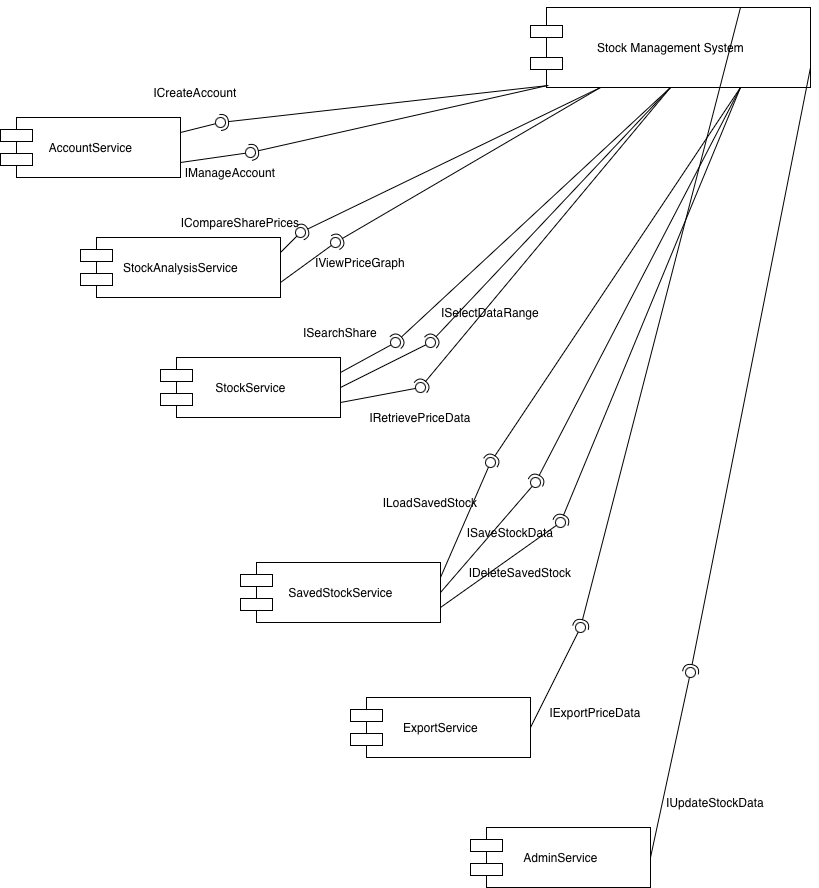

The diagram above was exported from draw.io. Its source (the exported page's mxGraphModel, read from the mxfile embedded in the PNG):
<mxGraphModel dx="2216" dy="1019" grid="1" gridSize="10" guides="1" tooltips="1" connect="1" arrows="1" fold="1" page="1" pageScale="1" pageWidth="827" pageHeight="1169" math="0" shadow="0">
  <root>
    <mxCell id="0" />
    <mxCell id="1" parent="0" />
    <mxCell id="bzcNFPrCMm_qCUejIJ-u-16" parent="1" style="shape=component;html=1;" value="Stock Management System" vertex="1">
      <mxGeometry height="80" width="280" x="570" y="190" as="geometry" />
    </mxCell>
    <mxCell id="bzcNFPrCMm_qCUejIJ-u-17" parent="1" style="text;html=1;whiteSpace=wrap;strokeColor=none;fillColor=none;align=center;verticalAlign=middle;rounded=0;" value="ISaveStockData" vertex="1">
      <mxGeometry height="30" width="60" x="520" y="700" as="geometry" />
    </mxCell>
    <mxCell id="bzcNFPrCMm_qCUejIJ-u-18" parent="1" style="text;html=1;whiteSpace=wrap;strokeColor=none;fillColor=none;align=center;verticalAlign=middle;rounded=0;" value="ICompareSharePrices" vertex="1">
      <mxGeometry height="30" width="60" x="250" y="390" as="geometry" />
    </mxCell>
    <mxCell id="bzcNFPrCMm_qCUejIJ-u-19" parent="1" style="text;html=1;whiteSpace=wrap;strokeColor=none;fillColor=none;align=center;verticalAlign=middle;rounded=0;" value="IExportPriceData" vertex="1">
      <mxGeometry height="30" width="60" x="605" y="880" as="geometry" />
    </mxCell>
    <mxCell id="bzcNFPrCMm_qCUejIJ-u-20" parent="1" style="text;html=1;whiteSpace=wrap;strokeColor=none;fillColor=none;align=center;verticalAlign=middle;rounded=0;" value="IRetrievePriceData" vertex="1">
      <mxGeometry height="30" width="60" x="430" y="585" as="geometry" />
    </mxCell>
    <mxCell id="bzcNFPrCMm_qCUejIJ-u-21" parent="1" style="text;html=1;whiteSpace=wrap;strokeColor=none;fillColor=none;align=center;verticalAlign=middle;rounded=0;" value="ISearchShare" vertex="1">
      <mxGeometry height="30" width="60" x="350" y="500" as="geometry" />
    </mxCell>
    <mxCell id="bzcNFPrCMm_qCUejIJ-u-22" parent="1" style="text;html=1;whiteSpace=wrap;strokeColor=none;fillColor=none;align=center;verticalAlign=middle;rounded=0;" value="ICreateAccount" vertex="1">
      <mxGeometry height="30" width="60" x="205" y="260" as="geometry" />
    </mxCell>
    <mxCell id="bzcNFPrCMm_qCUejIJ-u-23" parent="1" style="text;html=1;whiteSpace=wrap;strokeColor=none;fillColor=none;align=center;verticalAlign=middle;rounded=0;" value="IUpdateStockData" vertex="1">
      <mxGeometry height="30" width="60" x="725" y="970" as="geometry" />
    </mxCell>
    <mxCell id="bzcNFPrCMm_qCUejIJ-u-24" parent="1" style="text;html=1;whiteSpace=wrap;strokeColor=none;fillColor=none;align=center;verticalAlign=middle;rounded=0;" value="IDeleteSavedStock" vertex="1">
      <mxGeometry height="30" width="60" x="530" y="740" as="geometry" />
    </mxCell>
    <mxCell id="bzcNFPrCMm_qCUejIJ-u-25" parent="1" style="text;html=1;whiteSpace=wrap;strokeColor=none;fillColor=none;align=center;verticalAlign=middle;rounded=0;" value="ILoadSavedStock" vertex="1">
      <mxGeometry height="30" width="60" x="440" y="670" as="geometry" />
    </mxCell>
    <mxCell id="bzcNFPrCMm_qCUejIJ-u-26" parent="1" style="text;html=1;whiteSpace=wrap;strokeColor=none;fillColor=none;align=center;verticalAlign=middle;rounded=0;" value="IViewPriceGraph" vertex="1">
      <mxGeometry height="30" width="60" x="370" y="430" as="geometry" />
    </mxCell>
    <mxCell id="bzcNFPrCMm_qCUejIJ-u-27" parent="1" style="text;html=1;whiteSpace=wrap;strokeColor=none;fillColor=none;align=center;verticalAlign=middle;rounded=0;" value="ISelectDataRange" vertex="1">
      <mxGeometry height="30" width="60" x="500" y="480" as="geometry" />
    </mxCell>
    <mxCell id="bzcNFPrCMm_qCUejIJ-u-28" parent="1" style="text;html=1;whiteSpace=wrap;strokeColor=none;fillColor=none;align=center;verticalAlign=middle;rounded=0;" value="IManageAccount" vertex="1">
      <mxGeometry height="30" width="60" x="240" y="340" as="geometry" />
    </mxCell>
    <mxCell id="bzcNFPrCMm_qCUejIJ-u-29" parent="1" style="shape=component;html=1;" value="AccountService" vertex="1">
      <mxGeometry height="60" width="180" x="40" y="300" as="geometry" />
    </mxCell>
    <mxCell id="bzcNFPrCMm_qCUejIJ-u-30" parent="1" style="shape=component;html=1;" value="StockService" vertex="1">
      <mxGeometry height="60" width="180" x="200" y="540" as="geometry" />
    </mxCell>
    <mxCell id="bzcNFPrCMm_qCUejIJ-u-31" parent="1" style="shape=component;html=1;" value="StockAnalysisService" vertex="1">
      <mxGeometry height="60" width="200" x="120" y="420" as="geometry" />
    </mxCell>
    <mxCell id="bzcNFPrCMm_qCUejIJ-u-32" parent="1" style="shape=component;html=1;" value="SavedStockService" vertex="1">
      <mxGeometry height="60" width="200" x="280" y="745" as="geometry" />
    </mxCell>
    <mxCell id="bzcNFPrCMm_qCUejIJ-u-33" parent="1" style="shape=component;html=1;" value="ExportService" vertex="1">
      <mxGeometry height="60" width="180" x="390" y="880" as="geometry" />
    </mxCell>
    <mxCell id="bzcNFPrCMm_qCUejIJ-u-34" parent="1" style="shape=component;html=1;" value="AdminService" vertex="1">
      <mxGeometry height="60" width="180" x="510" y="1010" as="geometry" />
    </mxCell>
    <mxCell id="bzcNFPrCMm_qCUejIJ-u-38" edge="1" parent="1" source="bzcNFPrCMm_qCUejIJ-u-16" style="rounded=0;orthogonalLoop=1;jettySize=auto;html=1;endArrow=halfCircle;endFill=0;endSize=6;strokeWidth=1;sketch=0;exitX=0.064;exitY=0.975;exitDx=0;exitDy=0;exitPerimeter=0;" target="bzcNFPrCMm_qCUejIJ-u-40" value="">
      <mxGeometry relative="1" as="geometry">
        <mxPoint x="280" y="305" as="sourcePoint" />
      </mxGeometry>
    </mxCell>
    <mxCell id="bzcNFPrCMm_qCUejIJ-u-39" edge="1" parent="1" source="bzcNFPrCMm_qCUejIJ-u-29" style="rounded=0;orthogonalLoop=1;jettySize=auto;html=1;endArrow=oval;endFill=0;sketch=0;sourcePerimeterSpacing=0;targetPerimeterSpacing=0;endSize=10;exitX=1;exitY=0.25;exitDx=0;exitDy=0;" target="bzcNFPrCMm_qCUejIJ-u-40" value="">
      <mxGeometry relative="1" as="geometry">
        <mxPoint x="240" y="305" as="sourcePoint" />
      </mxGeometry>
    </mxCell>
    <mxCell id="bzcNFPrCMm_qCUejIJ-u-40" parent="1" style="ellipse;whiteSpace=wrap;html=1;align=center;aspect=fixed;fillColor=none;strokeColor=none;resizable=0;perimeter=centerPerimeter;rotatable=0;allowArrows=0;points=[];outlineConnect=1;" value="" vertex="1">
      <mxGeometry height="10" width="10" x="255" y="300" as="geometry" />
    </mxCell>
    <mxCell id="bzcNFPrCMm_qCUejIJ-u-41" edge="1" parent="1" source="bzcNFPrCMm_qCUejIJ-u-16" style="rounded=0;orthogonalLoop=1;jettySize=auto;html=1;endArrow=halfCircle;endFill=0;endSize=6;strokeWidth=1;sketch=0;exitX=0.061;exitY=0.975;exitDx=0;exitDy=0;exitPerimeter=0;" target="bzcNFPrCMm_qCUejIJ-u-43" value="">
      <mxGeometry relative="1" as="geometry">
        <mxPoint x="430" y="250" as="sourcePoint" />
      </mxGeometry>
    </mxCell>
    <mxCell id="bzcNFPrCMm_qCUejIJ-u-42" edge="1" parent="1" source="bzcNFPrCMm_qCUejIJ-u-29" style="rounded=0;orthogonalLoop=1;jettySize=auto;html=1;endArrow=oval;endFill=0;sketch=0;sourcePerimeterSpacing=0;targetPerimeterSpacing=0;endSize=10;exitX=1;exitY=0.75;exitDx=0;exitDy=0;" target="bzcNFPrCMm_qCUejIJ-u-43" value="">
      <mxGeometry relative="1" as="geometry">
        <mxPoint x="270" y="335" as="sourcePoint" />
      </mxGeometry>
    </mxCell>
    <mxCell id="bzcNFPrCMm_qCUejIJ-u-43" parent="1" style="ellipse;whiteSpace=wrap;html=1;align=center;aspect=fixed;fillColor=none;strokeColor=none;resizable=0;perimeter=centerPerimeter;rotatable=0;allowArrows=0;points=[];outlineConnect=1;" value="" vertex="1">
      <mxGeometry height="10" width="10" x="285" y="330" as="geometry" />
    </mxCell>
    <mxCell id="bzcNFPrCMm_qCUejIJ-u-44" edge="1" parent="1" source="bzcNFPrCMm_qCUejIJ-u-16" style="rounded=0;orthogonalLoop=1;jettySize=auto;html=1;endArrow=halfCircle;endFill=0;endSize=6;strokeWidth=1;sketch=0;exitX=0.25;exitY=1;exitDx=0;exitDy=0;" value="">
      <mxGeometry relative="1" as="geometry">
        <mxPoint x="455" y="300" as="sourcePoint" />
        <mxPoint x="340" y="415" as="targetPoint" />
      </mxGeometry>
    </mxCell>
    <mxCell id="bzcNFPrCMm_qCUejIJ-u-45" edge="1" parent="1" source="bzcNFPrCMm_qCUejIJ-u-31" style="rounded=0;orthogonalLoop=1;jettySize=auto;html=1;endArrow=oval;endFill=0;sketch=0;sourcePerimeterSpacing=0;targetPerimeterSpacing=0;endSize=10;exitX=1;exitY=0.25;exitDx=0;exitDy=0;" target="bzcNFPrCMm_qCUejIJ-u-46" value="">
      <mxGeometry relative="1" as="geometry">
        <mxPoint x="320" y="375" as="sourcePoint" />
      </mxGeometry>
    </mxCell>
    <mxCell id="bzcNFPrCMm_qCUejIJ-u-46" parent="1" style="ellipse;whiteSpace=wrap;html=1;align=center;aspect=fixed;fillColor=none;strokeColor=none;resizable=0;perimeter=centerPerimeter;rotatable=0;allowArrows=0;points=[];outlineConnect=1;" value="" vertex="1">
      <mxGeometry height="10" width="10" x="335" y="410" as="geometry" />
    </mxCell>
    <mxCell id="bzcNFPrCMm_qCUejIJ-u-50" edge="1" parent="1" source="bzcNFPrCMm_qCUejIJ-u-16" style="rounded=0;orthogonalLoop=1;jettySize=auto;html=1;endArrow=halfCircle;endFill=0;endSize=6;strokeWidth=1;sketch=0;exitX=0.25;exitY=1;exitDx=0;exitDy=0;" target="bzcNFPrCMm_qCUejIJ-u-52" value="">
      <mxGeometry relative="1" as="geometry">
        <mxPoint x="410" y="445" as="sourcePoint" />
      </mxGeometry>
    </mxCell>
    <mxCell id="bzcNFPrCMm_qCUejIJ-u-51" edge="1" parent="1" source="bzcNFPrCMm_qCUejIJ-u-31" style="rounded=0;orthogonalLoop=1;jettySize=auto;html=1;endArrow=oval;endFill=0;sketch=0;sourcePerimeterSpacing=0;targetPerimeterSpacing=0;endSize=10;exitX=1;exitY=0.75;exitDx=0;exitDy=0;" target="bzcNFPrCMm_qCUejIJ-u-52" value="">
      <mxGeometry relative="1" as="geometry">
        <mxPoint x="370" y="445" as="sourcePoint" />
      </mxGeometry>
    </mxCell>
    <mxCell id="bzcNFPrCMm_qCUejIJ-u-52" parent="1" style="ellipse;whiteSpace=wrap;html=1;align=center;aspect=fixed;fillColor=none;strokeColor=none;resizable=0;perimeter=centerPerimeter;rotatable=0;allowArrows=0;points=[];outlineConnect=1;" value="" vertex="1">
      <mxGeometry height="10" width="10" x="370" y="420" as="geometry" />
    </mxCell>
    <mxCell id="bzcNFPrCMm_qCUejIJ-u-53" edge="1" parent="1" source="bzcNFPrCMm_qCUejIJ-u-16" style="rounded=0;orthogonalLoop=1;jettySize=auto;html=1;endArrow=halfCircle;endFill=0;endSize=6;strokeWidth=1;sketch=0;exitX=0.5;exitY=1;exitDx=0;exitDy=0;" target="bzcNFPrCMm_qCUejIJ-u-55" value="">
      <mxGeometry relative="1" as="geometry">
        <mxPoint x="480" y="535" as="sourcePoint" />
      </mxGeometry>
    </mxCell>
    <mxCell id="bzcNFPrCMm_qCUejIJ-u-54" edge="1" parent="1" source="bzcNFPrCMm_qCUejIJ-u-30" style="rounded=0;orthogonalLoop=1;jettySize=auto;html=1;endArrow=oval;endFill=0;sketch=0;sourcePerimeterSpacing=0;targetPerimeterSpacing=0;endSize=10;exitX=1;exitY=0.25;exitDx=0;exitDy=0;" target="bzcNFPrCMm_qCUejIJ-u-55" value="">
      <mxGeometry relative="1" as="geometry">
        <mxPoint x="440" y="535" as="sourcePoint" />
      </mxGeometry>
    </mxCell>
    <mxCell id="bzcNFPrCMm_qCUejIJ-u-55" parent="1" style="ellipse;whiteSpace=wrap;html=1;align=center;aspect=fixed;fillColor=none;strokeColor=none;resizable=0;perimeter=centerPerimeter;rotatable=0;allowArrows=0;points=[];outlineConnect=1;" value="" vertex="1">
      <mxGeometry height="10" width="10" x="430" y="520" as="geometry" />
    </mxCell>
    <mxCell id="bzcNFPrCMm_qCUejIJ-u-57" edge="1" parent="1" source="bzcNFPrCMm_qCUejIJ-u-16" style="rounded=0;orthogonalLoop=1;jettySize=auto;html=1;endArrow=halfCircle;endFill=0;endSize=6;strokeWidth=1;sketch=0;exitX=0.5;exitY=1;exitDx=0;exitDy=0;" target="bzcNFPrCMm_qCUejIJ-u-59" value="">
      <mxGeometry relative="1" as="geometry">
        <mxPoint x="530" y="605" as="sourcePoint" />
      </mxGeometry>
    </mxCell>
    <mxCell id="bzcNFPrCMm_qCUejIJ-u-58" edge="1" parent="1" source="bzcNFPrCMm_qCUejIJ-u-30" style="rounded=0;orthogonalLoop=1;jettySize=auto;html=1;endArrow=oval;endFill=0;sketch=0;sourcePerimeterSpacing=0;targetPerimeterSpacing=0;endSize=10;exitX=1;exitY=0.75;exitDx=0;exitDy=0;" target="bzcNFPrCMm_qCUejIJ-u-59" value="">
      <mxGeometry relative="1" as="geometry">
        <mxPoint x="490" y="605" as="sourcePoint" />
      </mxGeometry>
    </mxCell>
    <mxCell id="bzcNFPrCMm_qCUejIJ-u-59" parent="1" style="ellipse;whiteSpace=wrap;html=1;align=center;aspect=fixed;fillColor=none;strokeColor=none;resizable=0;perimeter=centerPerimeter;rotatable=0;allowArrows=0;points=[];outlineConnect=1;" value="" vertex="1">
      <mxGeometry height="10" width="10" x="455" y="565" as="geometry" />
    </mxCell>
    <mxCell id="bzcNFPrCMm_qCUejIJ-u-60" edge="1" parent="1" source="bzcNFPrCMm_qCUejIJ-u-16" style="rounded=0;orthogonalLoop=1;jettySize=auto;html=1;endArrow=halfCircle;endFill=0;endSize=6;strokeWidth=1;sketch=0;exitX=0.5;exitY=1;exitDx=0;exitDy=0;" target="bzcNFPrCMm_qCUejIJ-u-62" value="">
      <mxGeometry relative="1" as="geometry">
        <mxPoint x="570" y="665" as="sourcePoint" />
      </mxGeometry>
    </mxCell>
    <mxCell id="bzcNFPrCMm_qCUejIJ-u-61" edge="1" parent="1" source="bzcNFPrCMm_qCUejIJ-u-30" style="rounded=0;orthogonalLoop=1;jettySize=auto;html=1;endArrow=oval;endFill=0;sketch=0;sourcePerimeterSpacing=0;targetPerimeterSpacing=0;endSize=10;exitX=1;exitY=0.5;exitDx=0;exitDy=0;" target="bzcNFPrCMm_qCUejIJ-u-62" value="">
      <mxGeometry relative="1" as="geometry">
        <mxPoint x="530" y="665" as="sourcePoint" />
      </mxGeometry>
    </mxCell>
    <mxCell id="bzcNFPrCMm_qCUejIJ-u-62" parent="1" style="ellipse;whiteSpace=wrap;html=1;align=center;aspect=fixed;fillColor=none;strokeColor=none;resizable=0;perimeter=centerPerimeter;rotatable=0;allowArrows=0;points=[];outlineConnect=1;" value="" vertex="1">
      <mxGeometry height="10" width="10" x="465" y="520" as="geometry" />
    </mxCell>
    <mxCell id="bzcNFPrCMm_qCUejIJ-u-63" edge="1" parent="1" source="bzcNFPrCMm_qCUejIJ-u-16" style="rounded=0;orthogonalLoop=1;jettySize=auto;html=1;endArrow=halfCircle;endFill=0;endSize=6;strokeWidth=1;sketch=0;exitX=0.75;exitY=1;exitDx=0;exitDy=0;" target="bzcNFPrCMm_qCUejIJ-u-65" value="">
      <mxGeometry relative="1" as="geometry">
        <mxPoint x="630" y="725" as="sourcePoint" />
      </mxGeometry>
    </mxCell>
    <mxCell id="bzcNFPrCMm_qCUejIJ-u-64" edge="1" parent="1" source="bzcNFPrCMm_qCUejIJ-u-32" style="rounded=0;orthogonalLoop=1;jettySize=auto;html=1;endArrow=oval;endFill=0;sketch=0;sourcePerimeterSpacing=0;targetPerimeterSpacing=0;endSize=10;exitX=1;exitY=0.25;exitDx=0;exitDy=0;" target="bzcNFPrCMm_qCUejIJ-u-65" value="">
      <mxGeometry relative="1" as="geometry">
        <Array as="points" />
        <mxPoint x="590" y="725" as="sourcePoint" />
      </mxGeometry>
    </mxCell>
    <mxCell id="bzcNFPrCMm_qCUejIJ-u-65" parent="1" style="ellipse;whiteSpace=wrap;html=1;align=center;aspect=fixed;fillColor=none;strokeColor=none;resizable=0;perimeter=centerPerimeter;rotatable=0;allowArrows=0;points=[];outlineConnect=1;" value="" vertex="1">
      <mxGeometry height="10" width="10" x="525" y="640" as="geometry" />
    </mxCell>
    <mxCell id="bzcNFPrCMm_qCUejIJ-u-66" edge="1" parent="1" source="bzcNFPrCMm_qCUejIJ-u-16" style="rounded=0;orthogonalLoop=1;jettySize=auto;html=1;endArrow=halfCircle;endFill=0;endSize=6;strokeWidth=1;sketch=0;exitX=0.75;exitY=1;exitDx=0;exitDy=0;" target="bzcNFPrCMm_qCUejIJ-u-68" value="">
      <mxGeometry relative="1" as="geometry">
        <mxPoint x="670" y="795" as="sourcePoint" />
      </mxGeometry>
    </mxCell>
    <mxCell id="bzcNFPrCMm_qCUejIJ-u-67" edge="1" parent="1" source="bzcNFPrCMm_qCUejIJ-u-32" style="rounded=0;orthogonalLoop=1;jettySize=auto;html=1;endArrow=oval;endFill=0;sketch=0;sourcePerimeterSpacing=0;targetPerimeterSpacing=0;endSize=10;exitX=1;exitY=0.5;exitDx=0;exitDy=0;" target="bzcNFPrCMm_qCUejIJ-u-68" value="">
      <mxGeometry relative="1" as="geometry">
        <mxPoint x="630" y="795" as="sourcePoint" />
      </mxGeometry>
    </mxCell>
    <mxCell id="bzcNFPrCMm_qCUejIJ-u-68" parent="1" style="ellipse;whiteSpace=wrap;html=1;align=center;aspect=fixed;fillColor=none;strokeColor=none;resizable=0;perimeter=centerPerimeter;rotatable=0;allowArrows=0;points=[];outlineConnect=1;" value="" vertex="1">
      <mxGeometry height="10" width="10" x="570" y="660" as="geometry" />
    </mxCell>
    <mxCell id="bzcNFPrCMm_qCUejIJ-u-69" edge="1" parent="1" source="bzcNFPrCMm_qCUejIJ-u-16" style="rounded=0;orthogonalLoop=1;jettySize=auto;html=1;endArrow=halfCircle;endFill=0;endSize=6;strokeWidth=1;sketch=0;exitX=0.75;exitY=1;exitDx=0;exitDy=0;" target="bzcNFPrCMm_qCUejIJ-u-71" value="">
      <mxGeometry relative="1" as="geometry">
        <mxPoint x="710" y="855" as="sourcePoint" />
      </mxGeometry>
    </mxCell>
    <mxCell id="bzcNFPrCMm_qCUejIJ-u-70" edge="1" parent="1" source="bzcNFPrCMm_qCUejIJ-u-32" style="rounded=0;orthogonalLoop=1;jettySize=auto;html=1;endArrow=oval;endFill=0;sketch=0;sourcePerimeterSpacing=0;targetPerimeterSpacing=0;endSize=10;exitX=1;exitY=0.75;exitDx=0;exitDy=0;" target="bzcNFPrCMm_qCUejIJ-u-71" value="">
      <mxGeometry relative="1" as="geometry">
        <mxPoint x="670" y="855" as="sourcePoint" />
      </mxGeometry>
    </mxCell>
    <mxCell id="bzcNFPrCMm_qCUejIJ-u-71" parent="1" style="ellipse;whiteSpace=wrap;html=1;align=center;aspect=fixed;fillColor=none;strokeColor=none;resizable=0;perimeter=centerPerimeter;rotatable=0;allowArrows=0;points=[];outlineConnect=1;" value="" vertex="1">
      <mxGeometry height="10" width="10" x="595" y="700" as="geometry" />
    </mxCell>
    <mxCell id="bzcNFPrCMm_qCUejIJ-u-72" edge="1" parent="1" source="bzcNFPrCMm_qCUejIJ-u-16" style="rounded=0;orthogonalLoop=1;jettySize=auto;html=1;endArrow=halfCircle;endFill=0;endSize=6;strokeWidth=1;sketch=0;exitX=0.75;exitY=0;exitDx=0;exitDy=0;" target="bzcNFPrCMm_qCUejIJ-u-74" value="">
      <mxGeometry relative="1" as="geometry">
        <mxPoint x="750" y="925" as="sourcePoint" />
      </mxGeometry>
    </mxCell>
    <mxCell id="bzcNFPrCMm_qCUejIJ-u-73" edge="1" parent="1" source="bzcNFPrCMm_qCUejIJ-u-33" style="rounded=0;orthogonalLoop=1;jettySize=auto;html=1;endArrow=oval;endFill=0;sketch=0;sourcePerimeterSpacing=0;targetPerimeterSpacing=0;endSize=10;exitX=1;exitY=0.5;exitDx=0;exitDy=0;" target="bzcNFPrCMm_qCUejIJ-u-74" value="">
      <mxGeometry relative="1" as="geometry">
        <mxPoint x="710" y="925" as="sourcePoint" />
      </mxGeometry>
    </mxCell>
    <mxCell id="bzcNFPrCMm_qCUejIJ-u-74" parent="1" style="ellipse;whiteSpace=wrap;html=1;align=center;aspect=fixed;fillColor=none;strokeColor=none;resizable=0;perimeter=centerPerimeter;rotatable=0;allowArrows=0;points=[];outlineConnect=1;" value="" vertex="1">
      <mxGeometry height="10" width="10" x="615" y="805" as="geometry" />
    </mxCell>
    <mxCell id="bzcNFPrCMm_qCUejIJ-u-75" edge="1" parent="1" source="bzcNFPrCMm_qCUejIJ-u-16" style="rounded=0;orthogonalLoop=1;jettySize=auto;html=1;endArrow=halfCircle;endFill=0;endSize=6;strokeWidth=1;sketch=0;exitX=1;exitY=0.75;exitDx=0;exitDy=0;" target="bzcNFPrCMm_qCUejIJ-u-77" value="">
      <mxGeometry relative="1" as="geometry">
        <mxPoint x="800" y="965" as="sourcePoint" />
      </mxGeometry>
    </mxCell>
    <mxCell id="bzcNFPrCMm_qCUejIJ-u-76" edge="1" parent="1" source="bzcNFPrCMm_qCUejIJ-u-34" style="rounded=0;orthogonalLoop=1;jettySize=auto;html=1;endArrow=oval;endFill=0;sketch=0;sourcePerimeterSpacing=0;targetPerimeterSpacing=0;endSize=10;exitX=1;exitY=0.5;exitDx=0;exitDy=0;" target="bzcNFPrCMm_qCUejIJ-u-77" value="">
      <mxGeometry relative="1" as="geometry">
        <mxPoint x="760" y="965" as="sourcePoint" />
      </mxGeometry>
    </mxCell>
    <mxCell id="bzcNFPrCMm_qCUejIJ-u-77" parent="1" style="ellipse;whiteSpace=wrap;html=1;align=center;aspect=fixed;fillColor=none;strokeColor=none;resizable=0;perimeter=centerPerimeter;rotatable=0;allowArrows=0;points=[];outlineConnect=1;" value="" vertex="1">
      <mxGeometry height="10" width="10" x="725" y="850" as="geometry" />
    </mxCell>
  </root>
</mxGraphModel>